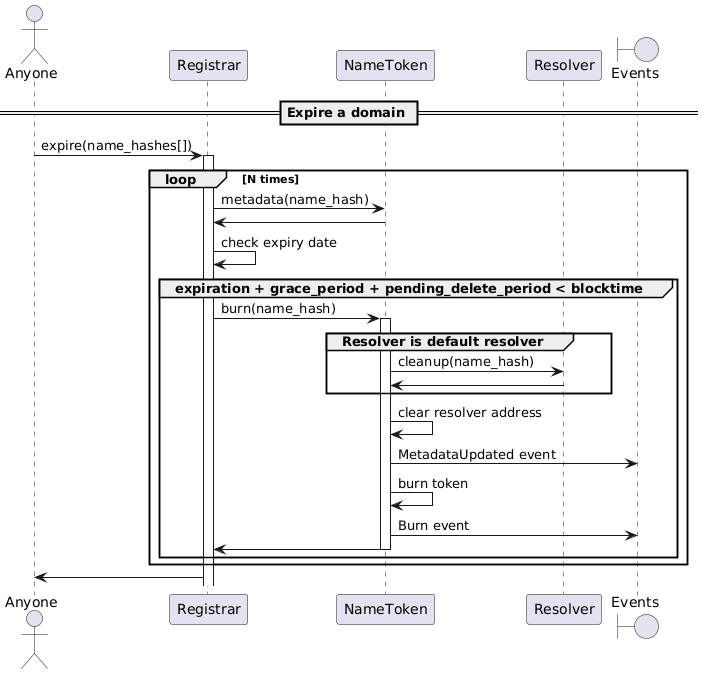

The diagram above was rendered by PlantUML. Its source (embedded in the PNG):
@startuml
'https://plantuml.com/sequence-diagram

'autonumber
actor "Anyone"
participant "Registrar"
participant "NameToken"
participant "Resolver"
boundary "Events"

== Expire a domain ==

"Anyone" -> "Registrar": expire(name_hashes[])
activate Registrar
loop N times
    Registrar -> NameToken: metadata(name_hash)
    NameToken -> Registrar
    Registrar -> Registrar: check expiry date
    group expiration + grace_period + pending_delete_period < blocktime
        Registrar -> NameToken: burn(name_hash)
        activate NameToken
        group Resolver is default resolver
            NameToken -> Resolver: cleanup(name_hash)
            Resolver -> NameToken:
        end
        NameToken -> NameToken: clear resolver address
        NameToken -> "Events": MetadataUpdated event
        NameToken -> NameToken: burn token
        NameToken -> "Events": Burn event
        NameToken -> Registrar
        deactivate NameToken
    end
end

Registrar -> "Anyone"

@enduml